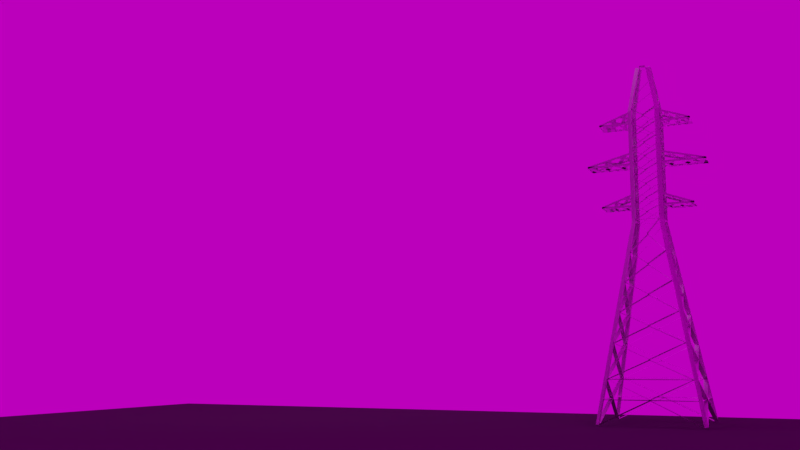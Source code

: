 # Source: lap_.blend  (saved by Blender 2.79.0; exported with 4.5.12 LTS)
import bpy
from mathutils import Matrix  # noqa: F401  (used for matrix-valued properties, if any)

bpy.ops.wm.read_factory_settings(use_empty=True)
scene = bpy.context.scene
scene.name = 'Scene'

# ---- collections
col_collection_1 = bpy.data.collections.new('Collection 1'); scene.collection.children.link(col_collection_1)

# ---- images (referenced by path relative to the original .blend; pixels are not part of the script)
import os
ASSET_DIR = os.environ.get("B2B_ASSET_DIR", "")  # directory of the original .blend (textures are referenced by path, not embedded)
HERE = os.path.dirname(os.path.abspath(__file__))  # packed textures are extracted next to this script under _unpacked/

def load_image(name, relpath, width, height, colorspace="sRGB"):
    """Load a texture the original file referenced (path relative to the .blend, or extracted next to this script)."""
    p = next((c for c in (os.path.join(HERE, relpath), os.path.join(ASSET_DIR, relpath)) if relpath and os.path.exists(c)), "")
    if p:
        img = bpy.data.images.load(p, check_existing=True)
        img.name = name
    else:  # same state as the original file: an image datablock whose file is absent (Cycles renders it pink)
        img = bpy.data.images.new(name, width, height)
        img.source = "FILE"
        img.filepath = "//" + (relpath or name)
    img.colorspace_settings.name = colorspace
    return img
img_kiara_1_dawn_4k_hdr = load_image('kiara_1_dawn_4k.hdr', 'kiara_1_dawn_4k.hdr', 1024, 1024, 'Linear Rec.709')

# ---- materials (node trees are filled in below, after node groups)
mat_material_001 = bpy.data.materials.new('Material.001')
mat_material_001.alpha_threshold = 0.0
mat_material_001.roughness = 0.5
mat_material = bpy.data.materials.new('Material')
mat_material.alpha_threshold = 0.0
mat_material.roughness = 0.5

# ---- material node trees
mat_material_001.use_nodes = True; mat_material_001.node_tree.nodes.clear()
_N = mat_material_001.node_tree.nodes; _L = mat_material_001.node_tree.links
n0 = _N.new('ShaderNodeOutputMaterial'); n0.name = 'Material Output'; n0.location = (300, 300)
n1 = _N.new('ShaderNodeBsdfDiffuse'); n1.name = 'Diffuse BSDF'; n1.location = (10, 300)
n1.inputs[0].default_value = (0.1149, 0.1149, 0.1149, 1.0)
n1.inputs[1].default_value = 1.0
_L.new(n1.outputs[0], n0.inputs[0])
n0.is_active_output = True
mat_material.use_nodes = True; mat_material.node_tree.nodes.clear()
_N = mat_material.node_tree.nodes; _L = mat_material.node_tree.links
n0 = _N.new('ShaderNodeBsdfAnisotropic'); n0.name = 'Anisotropic BSDF'; n0.location = (288, 366)
n0.distribution = 'GGX'
n0.inputs[1].default_value = 0.7388
n0.inputs[2].default_value = 0.5
n1 = _N.new('ShaderNodeBrightContrast'); n1.name = 'Bright/Contrast'; n1.location = (104, 315)
n1.inputs[1].default_value = 0.2
n1.inputs[2].default_value = 0.5
n2 = _N.new('ShaderNodeHueSaturation'); n2.name = 'Hue Saturation Value'; n2.location = (-83, 322)
n2.inputs[1].default_value = 0.0
n3 = _N.new('ShaderNodeTexEnvironment'); n3.name = 'Environment Texture'; n3.location = (-268, 313)
n3.width = 140
n3.image = img_kiara_1_dawn_4k_hdr
n4 = _N.new('ShaderNodeMapping'); n4.name = 'Mapping'; n4.location = (-635, 353)
n4.inputs[1].default_value = (0.1, 0.0, -0.3)
n5 = _N.new('ShaderNodeTexCoord'); n5.name = 'Texture Coordinate'; n5.location = (-862, 307)
n6 = _N.new('ShaderNodeOutputMaterial'); n6.name = 'Material Output'; n6.location = (629, 415)
n7 = _N.new('ShaderNodeBsdfDiffuse'); n7.name = 'Diffuse BSDF'; n7.location = (287, 141)
n7.inputs[1].default_value = 0.5066
_L.new(n0.outputs[0], n6.inputs[0])
_L.new(n1.outputs[0], n0.inputs[0])
_L.new(n2.outputs[0], n1.inputs[0])
_L.new(n3.outputs[0], n2.inputs[4])
_L.new(n4.outputs[0], n3.inputs[0])
_L.new(n5.outputs[6], n4.inputs[0])
_L.new(n7.outputs[0], n6.inputs[1])
n6.is_active_output = True

# ---- world
world_world_002 = bpy.data.worlds.new('World.002'); scene.world = world_world_002
world_world_002.use_nodes = True; world_world_002.node_tree.nodes.clear()
_N = world_world_002.node_tree.nodes; _L = world_world_002.node_tree.links
n0 = _N.new('ShaderNodeOutputWorld'); n0.name = 'World Output'; n0.location = (300, 300)
n1 = _N.new('ShaderNodeBackground'); n1.name = 'Background'; n1.location = (10, 300)
n1.inputs[1].default_value = 0.5
n2 = _N.new('ShaderNodeTexEnvironment'); n2.name = 'Environment Texture'; n2.location = (-180, 300)
n2.width = 140
n2.image = img_kiara_1_dawn_4k_hdr
_L.new(n1.outputs[0], n0.inputs[0])
_L.new(n2.outputs[0], n1.inputs[0])
n0.is_active_output = True
world_world_002.use_sun_shadow = False
world_world_002.sun_shadow_jitter_overblur = 0.0
world_world_002.cycles.sampling_method = 'MANUAL'

# ---- cameras
cam_camera = bpy.data.cameras.new('Camera')
cam_camera.clip_end = 100.0
cam_camera.lens = 35.0
cam_camera.sensor_width = 32.0
cam_camera.sensor_height = 18.0
cam_camera.ortho_scale = 7.314
cam_camera.dof.focus_distance = 0.0

# ---- lights
light_lamp = bpy.data.lights.new('Lamp', 'POINT')
light_lamp.transmission_factor = 0.0
light_lamp.cutoff_distance = 30.0
light_lamp.energy = 100.0
light_lamp.shadow_buffer_clip_start = 1.001
light_lamp.shadow_soft_size = 0.1
light_lamp.shadow_maximum_resolution = 0.006
light_lamp.use_absolute_resolution = True

# ---- meshes
me_plane_001 = bpy.data.meshes.new('Plane.001')
me_plane_001.from_pydata([(-1.0, -1.0, 0.0), (1.0, -1.0, 0.0), (-1.0, 1.0, 0.0), (1.0, 1.0, 0.0)], [], [(0, 1, 3, 2)])
me_plane_001.materials.append(mat_material_001)
me_plane_001.use_remesh_preserve_volume = False
me_plane_001.use_remesh_preserve_attributes = False
me_plane_001.use_mirror_vertex_groups = False
me_plane_001.update()
me_plane = bpy.data.meshes.new('Plane')
me_plane.from_pydata([(-0.4961, 0.0208, -5.315), (-0.3718, 0.0208, -5.315), (-0.4961, 0.0208, -4.886), (-0.3718, 0.0208, -4.886), (-0.4961, 0.0208, -4.454), (-0.3718, 0.0208, -4.454), (-0.3718, 0.0208, -4.037), (-0.4961, 0.0208, -4.037), (-0.3718, 0.0208, -3.177), (-0.4961, 0.0208, -3.177), (-0.3718, 0.0208, -2.753), (-0.4961, 0.0208, -2.753), (-0.4961, 0.0208, -2.324), (-0.3718, 0.0208, -2.324), (-0.3722, 0.0208, -5.516), (-0.4961, 0.0208, -5.527), (-1.309, 0.0208, -10.85), (-1.432, 0.0208, -10.82), (-1.232, 0.0208, -9.697), (-1.11, 0.0208, -9.718), (-1.061, 0.0208, -8.728), (-0.9386, 0.0208, -8.75), (-0.8994, 0.0208, -7.814), (-0.777, 0.0208, -7.836), (-0.5759, 0.0208, -5.984), (-0.4535, 0.0208, -6.006), (-0.7393, 0.0208, -6.909), (-0.6169, 0.0208, -6.93), (-1.207, 0.0208, -10.27), (-1.329, 0.0208, -10.25), (-0.2492, 0.0208, -0.6961), (-0.1268, 0.0208, -0.7177), (-0.1172, -0.09386, -0.7219), (-0.2499, -0.08366, -0.7003), (-0.372, -0.3487, -2.118), (-0.4962, -0.3457, -2.097), (-0.3688, -0.3478, -5.543), (-0.4952, -0.3457, -5.536), (-0.3706, -0.3475, -3.838), (-0.4961, -0.3457, -3.838), (-0.3706, -0.3475, -4.697), (-0.4961, -0.3457, -2.979), (-0.3706, -0.3475, -2.979), (-0.4961, -0.3457, -4.697), (-0.3706, -0.3475, -5.126), (-0.4961, -0.3457, -2.55), (-0.3706, -0.3475, -3.409), (-0.4961, -0.3457, -4.267), (-0.3706, -0.3475, -4.267), (-0.4961, -0.3457, -3.409), (-0.3706, -0.3475, -2.55), (-0.4961, -0.3457, -5.126), (-0.4961, 0.0208, -3.602), (-0.3718, 0.0208, -3.602), (-1.445, -1.424, -11.55), (-1.555, -1.436, -11.52), (-1.33, -1.2, -10.25), (-1.215, -1.193, -10.27), (-1.147, -1.008, -9.213), (-1.028, -1.005, -9.238), (-0.9878, -0.8419, -8.315), (-0.8649, -0.842, -8.339), (-0.8291, -0.6756, -7.417), (-0.7024, -0.6792, -7.442), (-0.6703, -0.5091, -6.519), (-0.5397, -0.5163, -6.543), (-1.32, -1.298, -10.85), (-1.432, -1.307, -10.83), (-0.3671, -0.2083, -1.365), (-0.2383, -0.2148, -1.386), (0.1021, -0.2264, -0.7005), (0.1183, -0.0949, -0.7211), (0.3632, -0.4727, -2.169), (0.3666, -0.3543, -2.118), (0.3643, -0.4718, -5.549), (0.3549, -0.3602, -5.554), (0.3637, -0.4734, -3.838), (0.3611, -0.3543, -3.836), (0.3637, -0.4734, -4.747), (0.3641, -0.3513, -2.978), (0.3637, -0.4734, -2.979), (0.358, -0.3572, -4.695), (0.3637, -0.4734, -5.126), (0.3656, -0.3499, -2.548), (0.3637, -0.4734, -3.459), (0.3595, -0.3558, -4.266), (0.3637, -0.4734, -4.267), (0.3626, -0.3528, -3.407), (0.3637, -0.4734, -2.55), (0.3565, -0.3587, -5.125), (-0.002864, -0.3491, -5.315), (-0.002831, -0.4734, -5.315), (-0.002864, -0.3491, -4.886), (-0.002831, -0.4734, -4.886), (-0.002864, -0.3491, -4.454), (-0.002831, -0.4734, -4.454), (-0.002831, -0.4734, -4.037), (-0.002864, -0.3491, -4.037), (-0.002831, -0.4734, -3.177), (-0.002864, -0.3491, -3.177), (-0.002831, -0.4734, -2.753), (-0.002864, -0.3491, -2.753), (-0.002864, -0.3491, -2.324), (-0.002831, -0.4734, -2.324), (-0.002831, -0.4734, -5.547), (-0.002864, -0.3491, -5.547), (-0.002356, -0.1032, -0.7178), (-0.002315, -0.2256, -0.6963), (-0.1068, -0.2265, -0.7003), (-0.3699, -0.4728, -2.169), (-0.3688, -0.4719, -5.549), (-0.3694, -0.4735, -3.838), (-0.3694, -0.4735, -4.747), (-0.3694, -0.4735, -2.979), (-0.3694, -0.4735, -5.126), (-0.3694, -0.4735, -3.459), (-0.3694, -0.4735, -4.267), (-0.3694, -0.4735, -2.548), (-0.002864, -0.3491, -3.602), (-0.002831, -0.4734, -3.602), (0.289, -0.4027, -1.701), (0.2963, -0.2803, -1.721), (-0.2319, -0.3437, -1.365), (0.1765, -0.1555, -1.048), (0.1632, -0.284, -1.027), (0.257, -0.08575, -0.6995), (0.4933, -0.3576, -2.096), (0.4705, -0.3713, -5.553), (0.4827, -0.3595, -3.836), (0.4889, -0.3536, -2.977), (0.4766, -0.3654, -4.695), (0.4919, -0.3507, -2.548), (0.4797, -0.3625, -4.265), (0.4858, -0.3566, -3.407), (0.4736, -0.3684, -5.124), (0.4722, -0.003125, -5.315), (0.3479, -0.003158, -5.314), (0.4752, -0.0001771, -4.886), (0.3509, -0.0002103, -4.885), (0.4783, 0.002788, -4.455), (0.354, 0.002755, -4.454), (0.357, 0.005626, -4.036), (0.4813, 0.005659, -4.037), (0.3631, 0.01153, -3.177), (0.4874, 0.01156, -3.178), (0.3661, 0.01444, -2.753), (0.4904, 0.01448, -2.754), (0.4935, 0.01743, -2.325), (0.3692, 0.01739, -2.324), (0.3462, -0.004751, -5.546), (0.4705, -0.004718, -5.547), (0.2565, 0.01873, -0.696), (0.1339, 0.0187, -0.7167), (0.4844, 0.008648, -3.602), (0.3601, 0.008615, -3.601), (0.4262, -0.2803, -1.699), (0.3698, 0.2432, -1.367), (0.2473, 0.2431, -1.388), (0.3123, -0.1494, -1.026), (1.422, 0.02045, -10.84), (1.299, 0.02045, -10.86), (1.101, 0.02045, -9.732), (1.224, 0.02045, -9.71), (0.9317, 0.02045, -8.763), (1.054, 0.02045, -8.741), (0.7715, 0.02045, -7.849), (0.894, 0.02045, -7.827), (0.4508, 0.02045, -6.018), (0.5733, 0.02045, -5.997), (0.6128, 0.02045, -6.943), (0.7353, 0.02045, -6.921), (1.32, 0.02045, -10.26), (1.198, 0.02045, -10.28), (1.544, -1.436, -11.53), (1.438, -1.424, -11.55), (1.209, -1.193, -10.28), (1.321, -1.201, -10.26), (1.022, -1.005, -9.245), (1.139, -1.009, -9.227), (0.8602, -0.8422, -8.346), (0.9817, -0.8422, -8.328), (0.6983, -0.6794, -7.448), (0.8244, -0.6759, -7.43), (0.5364, -0.5165, -6.55), (0.667, -0.5094, -6.531), (1.422, -1.308, -10.84), (1.313, -1.298, -10.86), (-1.459, -1.533, -11.53), (-0.001666, -1.288, -10.85), (-0.001671, -1.41, -10.83), (-1.223, -1.308, -10.26), (-0.001684, -1.21, -9.702), (-0.001679, -1.087, -9.724), (-1.031, -1.124, -9.219), (-0.8644, -0.9645, -8.321), (-0.001695, -1.038, -8.734), (-0.00169, -0.9156, -8.756), (-0.6981, -0.8053, -7.423), (-0.001705, -0.8758, -7.82), (-0.0017, -0.7535, -7.842), (-0.001726, -0.5512, -5.991), (-0.001721, -0.4288, -6.012), (-0.5316, -0.6459, -6.525), (-0.001715, -0.7152, -6.915), (-0.00171, -0.5928, -6.937), (-1.33, -1.41, -10.83), (-0.001673, -1.185, -10.27), (-0.001678, -1.307, -10.25), (1.455, -1.533, -11.53), (1.22, -1.308, -10.26), (1.028, -1.124, -9.219), (0.861, -0.9646, -8.321), (0.6947, -0.8053, -7.423), (0.5282, -0.6459, -6.525), (1.326, -1.41, -10.83), (0.3637, -0.4734, -5.069), (0.3637, -0.4734, -4.804), (-0.3694, -0.4735, -5.069), (-0.3694, -0.4735, -4.804), (0.3637, -1.352, -5.069), (0.3637, -1.352, -5.126), (-0.3694, -1.353, -5.069), (-0.3694, -1.353, -5.126), (0.3637, -0.4734, -2.491), (0.3637, -0.4734, -2.226), (-0.3694, -0.4735, -2.491), (-0.3694, -0.4735, -2.226), (0.3637, -1.352, -2.491), (0.3637, -1.352, -2.548), (-0.3694, -1.353, -2.491), (-0.3694, -1.353, -2.548), (0.3637, -0.4734, -3.45), (0.3637, -0.4734, -3.829), (-0.3694, -0.4735, -3.45), (-0.3694, -0.4735, -3.829), (0.3637, -0.4734, -3.772), (0.3637, -0.4734, -3.507), (-0.3694, -0.4735, -3.772), (-0.3694, -0.4735, -3.507), (0.3637, -1.752, -3.772), (0.3637, -1.752, -3.829), (-0.3694, -1.753, -3.772), (-0.3694, -1.753, -3.829), (0.3637, -0.9128, -5.126), (-0.3694, -0.913, -5.126), (-0.3694, -0.913, -2.548), (0.3637, -1.113, -3.829), (-0.3694, -1.113, -3.829), (0.3637, -0.9128, -2.549), (0.3637, -0.6931, -5.126), (-0.3694, -1.133, -5.126), (-0.3694, -1.133, -2.548), (0.3637, -0.7931, -3.829), (-0.3694, -1.433, -3.829), (0.3637, -0.6931, -2.549), (0.3637, -1.133, -5.126), (-0.3694, -0.6933, -5.126), (-0.3694, -0.6933, -2.548), (0.3637, -1.433, -3.829), (-0.3694, -0.7933, -3.829), (0.3637, -1.133, -2.549), (0.3637, -0.5832, -5.126), (-0.3694, -1.243, -5.126), (-0.3694, -1.243, -2.548), (0.3637, -0.6332, -3.829), (-0.3694, -1.593, -3.829), (0.3637, -0.5832, -2.55), (0.3637, -1.023, -5.126), (-0.3694, -0.8032, -5.126), (-0.3694, -0.8032, -2.548), (0.3637, -1.273, -3.829), (-0.3694, -0.9532, -3.829), (0.3637, -1.023, -2.549), (0.3637, -0.803, -5.126), (-0.3694, -1.023, -5.126), (-0.3694, -1.023, -2.548), (0.3637, -0.953, -3.829), (-0.3694, -1.273, -3.829), (0.3637, -0.803, -2.549), (0.3637, -1.242, -5.126), (-0.3694, -0.5834, -5.126), (-0.3694, -0.5834, -2.548), (0.3637, -1.592, -3.829), (-0.3694, -0.6334, -3.829), (0.3637, -1.242, -2.549), (-0.3694, -1.113, -3.611), (0.3637, -1.113, -3.611), (-0.3694, -0.7933, -3.531), (0.3637, -1.433, -3.692), (-0.3694, -1.433, -3.692), (0.3637, -0.7931, -3.531), (-0.3694, -0.6334, -3.49), (0.3637, -1.592, -3.732), (-0.3694, -1.273, -3.651), (0.3637, -0.953, -3.571), (-0.3694, -0.9532, -3.571), (0.3637, -1.273, -3.651), (-0.3694, -1.593, -3.732), (0.3637, -0.6332, -3.49), (-0.3696, -0.9127, -2.33), (0.3634, -0.9125, -2.33), (-0.3698, -0.6928, -2.249), (0.3636, -1.132, -2.411), (-0.3695, -1.133, -2.41), (0.3633, -0.6926, -2.25), (-0.3698, -0.5828, -2.209), (0.3636, -1.242, -2.451), (-0.3696, -1.023, -2.37), (0.3634, -0.8026, -2.29), (-0.3697, -0.8027, -2.29), (0.3635, -1.022, -2.37), (-0.3694, -1.243, -2.451), (0.3632, -0.5826, -2.209), (-0.3694, -0.913, -4.908), (0.3637, -0.9128, -4.908), (-0.3694, -0.6933, -4.827), (0.3637, -1.133, -4.988), (-0.3694, -1.133, -4.988), (0.3637, -0.6931, -4.827), (-0.3694, -0.5834, -4.787), (0.3637, -1.242, -5.029), (-0.3694, -1.023, -4.948), (0.3637, -0.803, -4.868), (-0.3694, -0.8032, -4.868), (0.3637, -1.023, -4.948), (-0.3694, -1.243, -5.029), (0.3637, -0.5832, -4.787)], [(224, 223), (226, 225), (236, 235), (238, 237)], [(31, 30, 33, 32), (34, 13, 12, 35), (45, 12, 13, 50), (49, 46, 42, 41), (51, 2, 3, 44), (48, 5, 4, 47), (33, 68, 69, 32), (47, 7, 6, 48), (45, 50, 34, 35), (39, 52, 53, 38), (40, 3, 2, 43), (51, 44, 40, 43), (41, 11, 10, 42), (42, 8, 9, 41), (48, 47, 43, 40), (43, 4, 5, 40), (47, 48, 38, 39), (46, 53, 52, 49), (49, 9, 8, 46), (46, 49, 39, 38), (44, 1, 0, 51), (50, 10, 11, 45), (50, 45, 41, 42), (36, 1, 0, 37), (37, 15, 14, 36), (38, 6, 7, 39), (36, 44, 51, 37), (37, 64, 65, 36), (55, 17, 16, 54), (57, 16, 17, 56), (56, 67, 66, 57), (56, 18, 19, 57), (59, 19, 18, 58), (58, 56, 57, 59), (61, 21, 20, 60), (60, 58, 59, 61), (58, 20, 21, 59), (63, 23, 22, 62), (62, 60, 61, 63), (60, 22, 23, 61), (36, 25, 24, 37), (65, 25, 24, 64), (64, 62, 63, 65), (62, 26, 27, 63), (64, 26, 27, 65), (16, 66, 67, 17), (57, 28, 29, 56), (67, 55, 54, 66), (69, 68, 35, 34), (107, 70, 71, 106), (72, 73, 102, 103), (83, 88, 103, 102), (87, 79, 80, 84), (89, 82, 93, 92), (86, 85, 94, 95), (71, 70, 124, 123), (85, 86, 96, 97), (83, 73, 72, 88), (77, 76, 119, 118), (78, 81, 92, 93), (89, 81, 78, 216, 215, 82), (79, 80, 100, 101), (80, 79, 99, 98), (86, 78, 81, 85), (81, 78, 95, 94), (85, 77, 76, 86), (84, 87, 118, 119), (87, 84, 98, 99), (84, 76, 77, 87), (82, 89, 90, 91), (88, 83, 101, 100), (88, 80, 79, 83), (74, 75, 90, 91), (75, 74, 104, 105), (76, 77, 97, 96), (74, 75, 89, 82), (107, 106, 32, 108), (109, 103, 102, 34), (50, 102, 103, 117), (46, 115, 113, 42), (44, 92, 93, 114), (116, 95, 94, 48), (32, 69, 122, 108), (48, 97, 96, 116), (50, 117, 109, 34), (38, 118, 119, 111), (112, 93, 92, 40), (44, 114, 217, 218, 112, 40), (42, 101, 100, 113), (113, 98, 99, 42), (116, 48, 40, 112), (40, 94, 95, 112), (48, 116, 111, 38), (115, 119, 118, 46), (46, 99, 98, 115), (115, 46, 38, 111), (114, 91, 90, 44), (117, 100, 101, 50), (117, 50, 42, 113), (110, 91, 90, 36), (36, 105, 104, 110), (111, 96, 97, 38), (110, 114, 44, 36), (120, 121, 34, 109), (121, 120, 72, 73), (121, 120, 122, 69), (124, 123, 69, 122), (122, 69, 34, 109), (123, 124, 120, 121), (32, 108, 124, 123), (152, 71, 125, 151), (73, 126, 147, 148), (131, 83, 148, 147), (133, 129, 79, 87), (134, 89, 138, 137), (85, 132, 139, 140), (125, 71, 123, 158), (132, 85, 141, 142), (131, 126, 73, 83), (128, 77, 154, 153), (81, 130, 137, 138), (134, 130, 81, 89), (129, 79, 145, 146), (79, 129, 144, 143), (85, 81, 130, 132), (130, 81, 140, 139), (132, 128, 77, 85), (87, 133, 153, 154), (133, 87, 143, 144), (87, 77, 128, 133), (89, 134, 135, 136), (83, 131, 146, 145), (83, 79, 129, 131), (75, 127, 135, 136), (127, 75, 149, 150), (77, 128, 142, 141), (75, 127, 134, 89), (155, 121, 73, 126), (155, 121, 157, 156), (123, 158, 156, 157), (158, 123, 121, 155), (75, 183, 184, 127), (174, 160, 159, 173), (176, 159, 160, 175), (175, 186, 185, 176), (175, 161, 162, 176), (178, 162, 161, 177), (177, 175, 176, 178), (180, 164, 163, 179), (179, 177, 178, 180), (177, 163, 164, 178), (182, 166, 165, 181), (181, 179, 180, 182), (179, 165, 166, 180), (127, 168, 167, 75), (184, 168, 167, 183), (183, 181, 182, 184), (181, 169, 170, 182), (183, 169, 170, 184), (159, 185, 186, 160), (176, 171, 172, 175), (186, 174, 173, 185), (110, 36, 65, 202), (187, 54, 188, 189), (57, 190, 189, 188), (190, 57, 66, 205), (190, 57, 192, 191), (59, 193, 191, 192), (193, 59, 57, 190), (61, 194, 195, 196), (194, 61, 59, 193), (193, 59, 196, 195), (63, 197, 198, 199), (197, 63, 61, 194), (194, 61, 199, 198), (36, 110, 200, 201), (65, 202, 200, 201), (202, 65, 63, 197), (197, 63, 204, 203), (202, 65, 204, 203), (188, 189, 205, 66), (57, 190, 207, 206), (205, 66, 54, 187), (74, 213, 183, 75), (208, 189, 188, 174), (175, 188, 189, 209), (209, 214, 186, 175), (209, 191, 192, 175), (177, 192, 191, 210), (210, 209, 175, 177), (179, 196, 195, 211), (211, 210, 177, 179), (210, 195, 196, 177), (181, 199, 198, 212), (212, 211, 179, 181), (211, 198, 199, 179), (75, 201, 200, 74), (183, 201, 200, 213), (213, 212, 181, 183), (212, 203, 204, 181), (213, 203, 204, 183), (188, 186, 214, 189), (175, 206, 207, 209), (214, 208, 174, 186), (82, 215, 219, 220, 279, 255, 267, 243, 273, 249, 261), (217, 114, 280, 256, 268, 244, 274, 250, 262, 222, 221), (112, 218, 222, 221, 325, 317, 321, 313, 323, 315, 319), (216, 78, 326, 318, 322, 314, 324, 316, 320, 219, 220), (220, 219, 221, 222), (88, 223, 227, 228, 284, 260, 272, 248, 278, 254, 266), (225, 117, 281, 257, 269, 245, 275, 251, 263, 230, 229), (109, 226, 230, 229, 311, 303, 307, 299, 309, 301, 305), (224, 72, 312, 304, 308, 300, 310, 302, 306, 227, 228), (228, 227, 229, 230), (232, 235, 239, 240, 282, 258, 270, 246, 276, 252, 264), (237, 234, 283, 259, 271, 247, 277, 253, 265, 242, 241), (233, 238, 242, 241, 297, 289, 293, 285, 295, 287, 291), (236, 231, 298, 290, 294, 286, 296, 288, 292, 239, 240), (240, 239, 241, 242), (266, 269, 257, 88), (278, 281, 117, 254), (269, 272, 260, 245), (275, 278, 248, 251), (251, 284, 228, 263), (256, 82, 261, 268), (114, 249, 273, 280), (267, 255, 244, 268), (273, 243, 250, 274), (279, 220, 262, 250), (283, 234, 252, 276), (271, 259, 232, 264), (271, 270, 258, 247), (277, 276, 246, 253), (265, 258, 282, 242), (305, 308, 304, 109), (309, 312, 72, 301), (308, 307, 303, 300), (310, 309, 299, 302), (302, 311, 229, 306), (292, 289, 297, 239), (291, 294, 290, 233), (295, 298, 231, 287), (294, 293, 289, 286), (296, 295, 285, 288), (319, 322, 318, 112), (323, 326, 78, 315), (324, 323, 313, 316), (322, 321, 317, 314), (316, 325, 221, 320)])
me_plane.materials.append(mat_material)
me_plane.use_remesh_preserve_volume = False
me_plane.use_remesh_preserve_attributes = False
me_plane.use_mirror_vertex_groups = False
me_plane.update()

# ---- objects
ob_plane_001 = bpy.data.objects.new('Plane.001', me_plane_001)
ob_plane = bpy.data.objects.new('Plane', me_plane)
ob_lamp = bpy.data.objects.new('Lamp', light_lamp)
ob_camera = bpy.data.objects.new('Camera', cam_camera)

# ---- transforms, parenting, visibility, modifiers, constraints
ob_plane_001.location = (0.0, 0.0, -5.323)
ob_plane_001.scale = (12.28, 12.28, 12.28)
ob_plane_001.lineart.crease_threshold = 0.0
ob_plane.location = (7.858, -8.278, 6.272)
ob_plane.lineart.crease_threshold = 0.0
_m = ob_plane.modifiers.new('Mirror', 'MIRROR')
_m.use_axis = (False, True, False)
ob_lamp.location = (4.076, 1.005, 6.628)
ob_lamp.rotation_euler = (0.6503, 0.05522, 1.866)
ob_lamp.lock_rotations_4d = False
ob_lamp.empty_display_type = 'ARROWS'
ob_lamp.color = (0.0, 0.0, 0.0, 0.0)
ob_lamp.lineart.crease_threshold = 0.0
ob_camera.location = (-19.19, -12.38, -3.417)
ob_camera.rotation_euler = (1.723, 0.0001479, -7.422)
ob_camera.lock_rotations_4d = False
ob_camera.empty_display_type = 'ARROWS'
ob_camera.color = (0.0, 0.0, 0.0, 0.0)
ob_camera.display_type = 'WIRE'
ob_camera.lineart.crease_threshold = 0.0

# ---- collection membership
col_collection_1.objects.link(ob_plane_001)
col_collection_1.objects.link(ob_plane)
col_collection_1.objects.link(ob_lamp)
col_collection_1.objects.link(ob_camera)

# ---- scene / render settings (as saved in the file)
scene.camera = ob_camera
scene.frame_start = 1; scene.frame_end = 250; scene.frame_set(2)
scene.render.engine = 'CYCLES'
scene.render.dither_intensity = 0.0
scene.cycles.samples = 128
scene.cycles.sampling_pattern = 'TABULATED_SOBOL'
scene.cycles.use_adaptive_sampling = False
scene.cycles.use_light_tree = False
scene.cycles.blur_glossy = 0.0
scene.cycles.sample_clamp_indirect = 0.0
scene.view_settings.view_transform = 'Standard'
bpy.context.view_layer.update()
